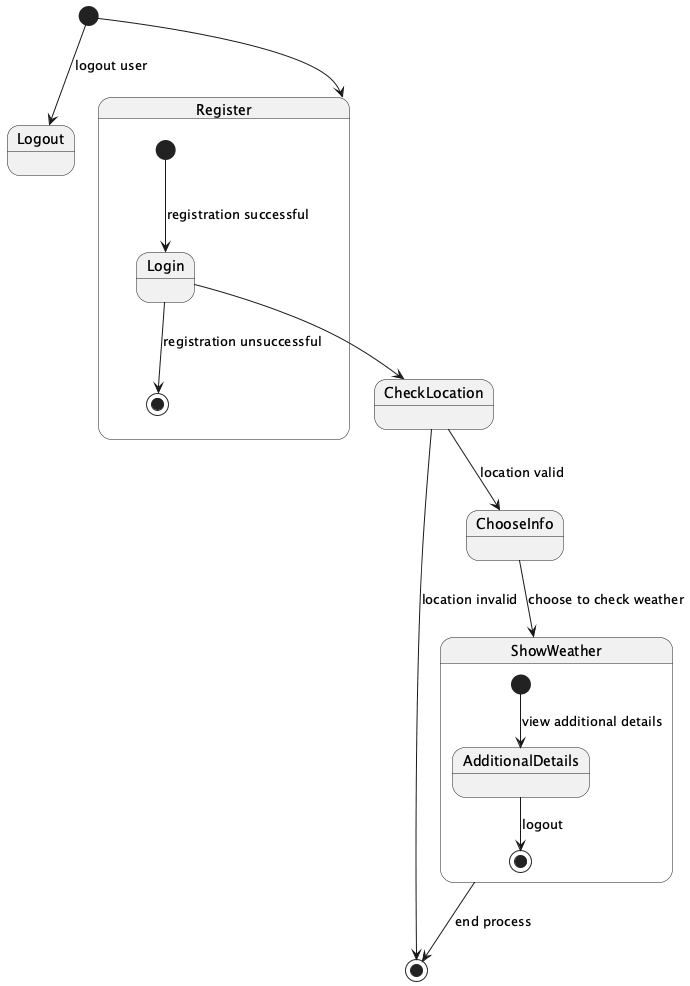

The diagram above was rendered by PlantUML. Its source (embedded in the PNG):
@startuml
[*] --> Register

state Register {
  [*] --> Login : registration successful
  Login --> [*] : registration unsuccessful
}

Login --> CheckLocation
CheckLocation --> [*] : location invalid
CheckLocation --> ChooseInfo : location valid

ChooseInfo --> ShowWeather : choose to check weather
ShowWeather --> [*] : end process

state ShowWeather {
  [*] --> AdditionalDetails : view additional details
  AdditionalDetails --> [*] : logout
}

[*] --> Logout : logout user
@enduml